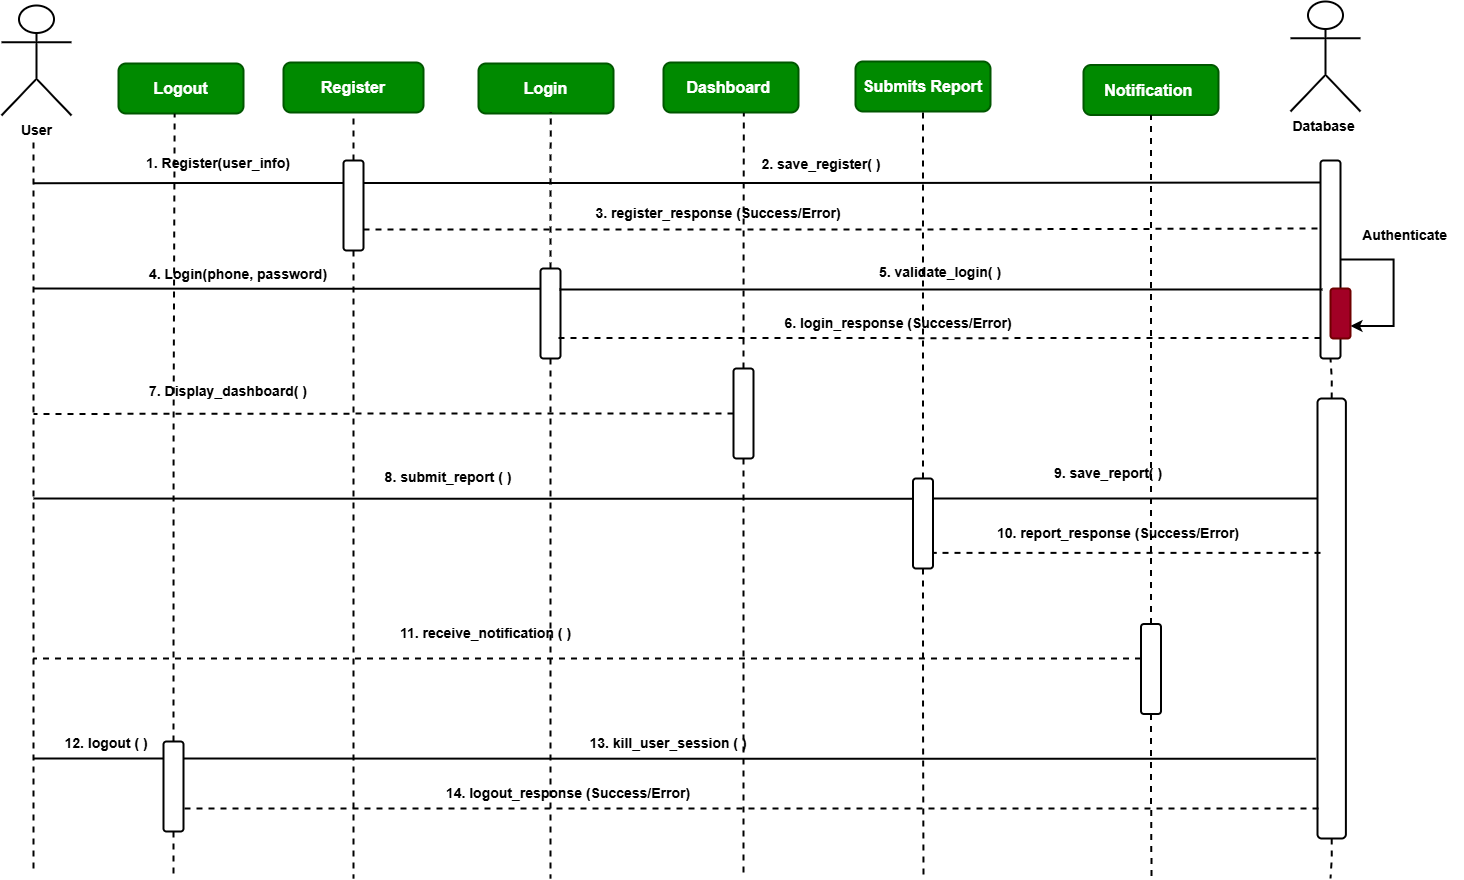

The diagram above was exported from draw.io. Its source (the exported page's mxGraphModel, read from the mxfile embedded in the PNG):
<mxGraphModel dx="1895" dy="1138" grid="1" gridSize="10" guides="1" tooltips="1" connect="1" arrows="1" fold="1" page="1" pageScale="1" pageWidth="850" pageHeight="1100" math="0" shadow="0">
  <root>
    <mxCell id="0" />
    <mxCell id="1" parent="0" />
    <mxCell id="h4epa_mnAnqIzCT3T2rR-1" parent="1" style="shape=umlActor;verticalLabelPosition=bottom;verticalAlign=top;html=1;outlineConnect=0;strokeWidth=2;" value="&lt;b&gt;&lt;font style=&quot;font-size: 14px;&quot;&gt;User&lt;/font&gt;&lt;/b&gt;" vertex="1">
      <mxGeometry height="110" width="70" x="48" y="127" as="geometry" />
    </mxCell>
    <mxCell id="h4epa_mnAnqIzCT3T2rR-2" parent="1" style="rounded=1;whiteSpace=wrap;html=1;strokeWidth=2;fillColor=#008a00;fontColor=#ffffff;strokeColor=#005700;" value="&lt;font size=&quot;3&quot;&gt;&lt;b&gt;Logout&lt;/b&gt;&lt;/font&gt;" vertex="1">
      <mxGeometry height="50" width="125" x="165" y="185" as="geometry" />
    </mxCell>
    <mxCell id="h4epa_mnAnqIzCT3T2rR-4" parent="1" style="rounded=1;whiteSpace=wrap;html=1;strokeWidth=2;fillColor=#008a00;fontColor=#ffffff;strokeColor=#005700;" value="&lt;font size=&quot;3&quot;&gt;&lt;b&gt;Register&lt;/b&gt;&lt;/font&gt;" vertex="1">
      <mxGeometry height="50" width="140" x="330" y="184" as="geometry" />
    </mxCell>
    <mxCell id="h4epa_mnAnqIzCT3T2rR-5" parent="1" style="rounded=1;whiteSpace=wrap;html=1;strokeWidth=2;fillColor=#008a00;fontColor=#ffffff;strokeColor=#005700;" value="&lt;font size=&quot;3&quot;&gt;&lt;b&gt;Login&lt;/b&gt;&lt;/font&gt;" vertex="1">
      <mxGeometry height="50" width="135" x="525" y="185" as="geometry" />
    </mxCell>
    <mxCell id="h4epa_mnAnqIzCT3T2rR-6" parent="1" style="rounded=1;whiteSpace=wrap;html=1;strokeWidth=2;fillColor=#008a00;fontColor=#ffffff;strokeColor=#005700;" value="&lt;font size=&quot;3&quot;&gt;&lt;b&gt;Dashboard&amp;nbsp;&lt;/b&gt;&lt;/font&gt;" vertex="1">
      <mxGeometry height="50" width="135" x="710" y="184" as="geometry" />
    </mxCell>
    <mxCell id="h4epa_mnAnqIzCT3T2rR-7" parent="1" style="rounded=1;whiteSpace=wrap;html=1;strokeWidth=2;fillColor=#008a00;fontColor=#ffffff;strokeColor=#005700;" value="&lt;b style=&quot;font-size: medium;&quot;&gt;Submits Report&lt;/b&gt;" vertex="1">
      <mxGeometry height="50" width="135" x="902" y="183" as="geometry" />
    </mxCell>
    <mxCell id="h4epa_mnAnqIzCT3T2rR-8" parent="1" style="shape=umlActor;verticalLabelPosition=bottom;verticalAlign=top;html=1;outlineConnect=0;strokeWidth=2;" value="&lt;span style=&quot;font-size: 14px;&quot;&gt;&lt;b&gt;Database&amp;nbsp;&lt;/b&gt;&lt;/span&gt;" vertex="1">
      <mxGeometry height="110" width="70" x="1337" y="123" as="geometry" />
    </mxCell>
    <mxCell id="h4epa_mnAnqIzCT3T2rR-10" edge="1" parent="1" source="h4epa_mnAnqIzCT3T2rR-9" style="edgeStyle=orthogonalEdgeStyle;rounded=0;orthogonalLoop=1;jettySize=auto;html=1;exitX=0.5;exitY=0;exitDx=0;exitDy=0;entryX=0.5;entryY=1;entryDx=0;entryDy=0;strokeWidth=2;endArrow=none;endFill=0;dashed=1;" target="h4epa_mnAnqIzCT3T2rR-4">
      <mxGeometry relative="1" as="geometry" />
    </mxCell>
    <mxCell id="h4epa_mnAnqIzCT3T2rR-25" edge="1" parent="1" source="h4epa_mnAnqIzCT3T2rR-9" style="edgeStyle=orthogonalEdgeStyle;rounded=0;orthogonalLoop=1;jettySize=auto;html=1;exitX=0;exitY=0.25;exitDx=0;exitDy=0;endArrow=none;endFill=0;strokeWidth=2;">
      <mxGeometry relative="1" as="geometry">
        <mxPoint x="80" y="304.6956521739131" as="targetPoint" />
      </mxGeometry>
    </mxCell>
    <mxCell id="h4epa_mnAnqIzCT3T2rR-29" edge="1" parent="1" source="h4epa_mnAnqIzCT3T2rR-9" style="edgeStyle=orthogonalEdgeStyle;rounded=0;orthogonalLoop=1;jettySize=auto;html=1;exitX=0.5;exitY=1;exitDx=0;exitDy=0;strokeWidth=2;endArrow=none;endFill=0;dashed=1;">
      <mxGeometry relative="1" as="geometry">
        <mxPoint x="400" y="1000" as="targetPoint" />
      </mxGeometry>
    </mxCell>
    <mxCell id="h4epa_mnAnqIzCT3T2rR-9" parent="1" style="rounded=1;whiteSpace=wrap;html=1;strokeWidth=2;" value="" vertex="1">
      <mxGeometry height="90" width="20" x="390" y="282" as="geometry" />
    </mxCell>
    <mxCell id="h4epa_mnAnqIzCT3T2rR-52" edge="1" parent="1" source="h4epa_mnAnqIzCT3T2rR-11" style="edgeStyle=orthogonalEdgeStyle;rounded=0;orthogonalLoop=1;jettySize=auto;html=1;exitX=1;exitY=0.5;exitDx=0;exitDy=0;entryX=1;entryY=0.75;entryDx=0;entryDy=0;strokeWidth=2;" target="h4epa_mnAnqIzCT3T2rR-19">
      <mxGeometry relative="1" as="geometry">
        <Array as="points">
          <mxPoint x="1440" y="381" />
          <mxPoint x="1440" y="448" />
        </Array>
      </mxGeometry>
    </mxCell>
    <mxCell id="h4epa_mnAnqIzCT3T2rR-11" parent="1" style="rounded=1;whiteSpace=wrap;html=1;strokeWidth=2;" value="" vertex="1">
      <mxGeometry height="198" width="20" x="1367" y="282" as="geometry" />
    </mxCell>
    <mxCell id="h4epa_mnAnqIzCT3T2rR-31" edge="1" parent="1" source="h4epa_mnAnqIzCT3T2rR-12" style="edgeStyle=orthogonalEdgeStyle;rounded=0;orthogonalLoop=1;jettySize=auto;html=1;exitX=0.5;exitY=1;exitDx=0;exitDy=0;strokeWidth=2;endArrow=none;endFill=0;dashed=1;">
      <mxGeometry relative="1" as="geometry">
        <mxPoint x="597" y="1000" as="targetPoint" />
      </mxGeometry>
    </mxCell>
    <mxCell id="h4epa_mnAnqIzCT3T2rR-12" parent="1" style="rounded=1;whiteSpace=wrap;html=1;strokeWidth=2;" value="" vertex="1">
      <mxGeometry height="90" width="20" x="587" y="390" as="geometry" />
    </mxCell>
    <mxCell id="h4epa_mnAnqIzCT3T2rR-14" edge="1" parent="1" source="h4epa_mnAnqIzCT3T2rR-12" style="edgeStyle=orthogonalEdgeStyle;rounded=0;orthogonalLoop=1;jettySize=auto;html=1;exitX=0.5;exitY=0;exitDx=0;exitDy=0;entryX=0.535;entryY=0.975;entryDx=0;entryDy=0;entryPerimeter=0;strokeWidth=2;endArrow=none;endFill=0;dashed=1;" target="h4epa_mnAnqIzCT3T2rR-5">
      <mxGeometry relative="1" as="geometry" />
    </mxCell>
    <mxCell id="h4epa_mnAnqIzCT3T2rR-32" edge="1" parent="1" source="h4epa_mnAnqIzCT3T2rR-15" style="edgeStyle=orthogonalEdgeStyle;rounded=0;orthogonalLoop=1;jettySize=auto;html=1;exitX=0.5;exitY=1;exitDx=0;exitDy=0;strokeWidth=2;dashed=1;endArrow=none;endFill=0;">
      <mxGeometry relative="1" as="geometry">
        <mxPoint x="790" y="1000" as="targetPoint" />
      </mxGeometry>
    </mxCell>
    <mxCell id="h4epa_mnAnqIzCT3T2rR-56" edge="1" parent="1" source="h4epa_mnAnqIzCT3T2rR-15" style="edgeStyle=orthogonalEdgeStyle;rounded=0;orthogonalLoop=1;jettySize=auto;html=1;exitX=0;exitY=0.5;exitDx=0;exitDy=0;strokeWidth=2;dashed=1;endArrow=none;endFill=0;">
      <mxGeometry relative="1" as="geometry">
        <mxPoint x="80" y="535.4615384615383" as="targetPoint" />
      </mxGeometry>
    </mxCell>
    <mxCell id="h4epa_mnAnqIzCT3T2rR-15" parent="1" style="rounded=1;whiteSpace=wrap;html=1;strokeWidth=2;" value="" vertex="1">
      <mxGeometry height="90" width="20" x="780" y="490" as="geometry" />
    </mxCell>
    <mxCell id="h4epa_mnAnqIzCT3T2rR-16" edge="1" parent="1" source="h4epa_mnAnqIzCT3T2rR-15" style="edgeStyle=orthogonalEdgeStyle;rounded=0;orthogonalLoop=1;jettySize=auto;html=1;exitX=0.5;exitY=0;exitDx=0;exitDy=0;endArrow=none;endFill=0;dashed=1;strokeWidth=2;entryX=0.595;entryY=1.009;entryDx=0;entryDy=0;entryPerimeter=0;" target="h4epa_mnAnqIzCT3T2rR-6">
      <mxGeometry relative="1" as="geometry">
        <mxPoint x="790" y="240" as="targetPoint" />
      </mxGeometry>
    </mxCell>
    <mxCell id="h4epa_mnAnqIzCT3T2rR-18" edge="1" parent="1" source="h4epa_mnAnqIzCT3T2rR-17" style="edgeStyle=orthogonalEdgeStyle;rounded=0;orthogonalLoop=1;jettySize=auto;html=1;exitX=0.5;exitY=0;exitDx=0;exitDy=0;entryX=0.5;entryY=1;entryDx=0;entryDy=0;strokeWidth=2;endArrow=none;endFill=0;dashed=1;" target="h4epa_mnAnqIzCT3T2rR-7">
      <mxGeometry relative="1" as="geometry" />
    </mxCell>
    <mxCell id="h4epa_mnAnqIzCT3T2rR-33" edge="1" parent="1" source="h4epa_mnAnqIzCT3T2rR-17" style="edgeStyle=orthogonalEdgeStyle;rounded=0;orthogonalLoop=1;jettySize=auto;html=1;exitX=0.5;exitY=1;exitDx=0;exitDy=0;strokeWidth=2;dashed=1;endArrow=none;endFill=0;">
      <mxGeometry relative="1" as="geometry">
        <mxPoint x="970" y="1000" as="targetPoint" />
      </mxGeometry>
    </mxCell>
    <mxCell id="h4epa_mnAnqIzCT3T2rR-17" parent="1" style="rounded=1;whiteSpace=wrap;html=1;strokeWidth=2;" value="" vertex="1">
      <mxGeometry height="90" width="20" x="959.5" y="600" as="geometry" />
    </mxCell>
    <mxCell id="h4epa_mnAnqIzCT3T2rR-19" parent="1" style="rounded=1;whiteSpace=wrap;html=1;strokeWidth=2;fillColor=#a20025;fontColor=#ffffff;strokeColor=#6F0000;" value="" vertex="1">
      <mxGeometry height="50" width="20" x="1377" y="410" as="geometry" />
    </mxCell>
    <mxCell id="h4epa_mnAnqIzCT3T2rR-28" edge="1" parent="1" source="h4epa_mnAnqIzCT3T2rR-20" style="edgeStyle=orthogonalEdgeStyle;rounded=0;orthogonalLoop=1;jettySize=auto;html=1;exitX=0.5;exitY=1;exitDx=0;exitDy=0;dashed=1;endArrow=none;endFill=0;strokeWidth=2;">
      <mxGeometry relative="1" as="geometry">
        <mxPoint x="220" y="1000" as="targetPoint" />
      </mxGeometry>
    </mxCell>
    <mxCell id="h4epa_mnAnqIzCT3T2rR-20" parent="1" style="rounded=1;whiteSpace=wrap;html=1;strokeWidth=2;" value="" vertex="1">
      <mxGeometry height="90" width="20" x="210" y="863" as="geometry" />
    </mxCell>
    <mxCell id="h4epa_mnAnqIzCT3T2rR-21" edge="1" parent="1" source="h4epa_mnAnqIzCT3T2rR-20" style="edgeStyle=orthogonalEdgeStyle;rounded=0;orthogonalLoop=1;jettySize=auto;html=1;exitX=0.5;exitY=0;exitDx=0;exitDy=0;entryX=0.449;entryY=1.006;entryDx=0;entryDy=0;entryPerimeter=0;strokeWidth=2;endArrow=none;endFill=0;dashed=1;" target="h4epa_mnAnqIzCT3T2rR-2">
      <mxGeometry relative="1" as="geometry" />
    </mxCell>
    <mxCell id="h4epa_mnAnqIzCT3T2rR-23" edge="1" parent="1" source="h4epa_mnAnqIzCT3T2rR-22" style="edgeStyle=orthogonalEdgeStyle;rounded=0;orthogonalLoop=1;jettySize=auto;html=1;exitX=0.5;exitY=0;exitDx=0;exitDy=0;entryX=0.5;entryY=1;entryDx=0;entryDy=0;strokeWidth=2;endArrow=none;endFill=0;dashed=1;" target="h4epa_mnAnqIzCT3T2rR-11">
      <mxGeometry relative="1" as="geometry" />
    </mxCell>
    <mxCell id="h4epa_mnAnqIzCT3T2rR-34" edge="1" parent="1" source="h4epa_mnAnqIzCT3T2rR-22" style="edgeStyle=orthogonalEdgeStyle;rounded=0;orthogonalLoop=1;jettySize=auto;html=1;exitX=0.5;exitY=1;exitDx=0;exitDy=0;strokeWidth=2;dashed=1;endArrow=none;endFill=0;">
      <mxGeometry relative="1" as="geometry">
        <mxPoint x="1377" y="1000" as="targetPoint" />
      </mxGeometry>
    </mxCell>
    <mxCell id="h4epa_mnAnqIzCT3T2rR-22" parent="1" style="rounded=1;whiteSpace=wrap;html=1;strokeWidth=2;" value="" vertex="1">
      <mxGeometry height="440" width="28.39" x="1364" y="520" as="geometry" />
    </mxCell>
    <mxCell id="h4epa_mnAnqIzCT3T2rR-24" edge="1" parent="1" source="h4epa_mnAnqIzCT3T2rR-9" style="edgeStyle=orthogonalEdgeStyle;rounded=0;orthogonalLoop=1;jettySize=auto;html=1;exitX=1;exitY=0.25;exitDx=0;exitDy=0;entryX=-0.027;entryY=0.111;entryDx=0;entryDy=0;entryPerimeter=0;strokeWidth=2;endArrow=none;endFill=0;" target="h4epa_mnAnqIzCT3T2rR-11">
      <mxGeometry relative="1" as="geometry" />
    </mxCell>
    <mxCell id="h4epa_mnAnqIzCT3T2rR-27" edge="1" parent="1" style="endArrow=none;html=1;rounded=0;strokeWidth=2;dashed=1;" value="">
      <mxGeometry height="50" relative="1" width="50" as="geometry">
        <mxPoint x="80" y="990" as="sourcePoint" />
        <mxPoint x="80" y="260" as="targetPoint" />
      </mxGeometry>
    </mxCell>
    <mxCell id="h4epa_mnAnqIzCT3T2rR-35" parent="1" style="text;html=1;whiteSpace=wrap;strokeColor=none;fillColor=none;align=center;verticalAlign=middle;rounded=0;" value="&lt;span style=&quot;font-size: 14px;&quot;&gt;&lt;b&gt;1. Register(user_info)&lt;/b&gt;&lt;/span&gt;" vertex="1">
      <mxGeometry height="30" width="170" x="180" y="270" as="geometry" />
    </mxCell>
    <mxCell id="h4epa_mnAnqIzCT3T2rR-36" parent="1" style="text;html=1;whiteSpace=wrap;strokeColor=none;fillColor=none;align=center;verticalAlign=middle;rounded=0;" value="&lt;span style=&quot;font-size: 14px;&quot;&gt;&lt;b&gt;2. save_register( )&lt;/b&gt;&lt;/span&gt;" vertex="1">
      <mxGeometry height="30" width="170" x="783" y="271" as="geometry" />
    </mxCell>
    <mxCell id="h4epa_mnAnqIzCT3T2rR-39" parent="1" style="text;html=1;whiteSpace=wrap;strokeColor=none;fillColor=none;align=center;verticalAlign=middle;rounded=0;" value="&lt;span style=&quot;font-size: 14px;&quot;&gt;&lt;b&gt;3. register_response (Success/Error)&lt;/b&gt;&lt;/span&gt;" vertex="1">
      <mxGeometry height="30" width="270" x="630" y="320" as="geometry" />
    </mxCell>
    <mxCell id="h4epa_mnAnqIzCT3T2rR-41" parent="1" style="rounded=1;whiteSpace=wrap;html=1;strokeWidth=2;fillColor=#008a00;fontColor=#ffffff;strokeColor=#005700;" value="&lt;font size=&quot;3&quot;&gt;&lt;b&gt;Notification&amp;nbsp;&lt;/b&gt;&lt;/font&gt;" vertex="1">
      <mxGeometry height="50" width="135" x="1130" y="186.5" as="geometry" />
    </mxCell>
    <mxCell id="h4epa_mnAnqIzCT3T2rR-42" edge="1" parent="1" source="h4epa_mnAnqIzCT3T2rR-44" style="edgeStyle=orthogonalEdgeStyle;rounded=0;orthogonalLoop=1;jettySize=auto;html=1;exitX=0.5;exitY=0;exitDx=0;exitDy=0;entryX=0.5;entryY=1;entryDx=0;entryDy=0;strokeWidth=2;endArrow=none;endFill=0;dashed=1;" target="h4epa_mnAnqIzCT3T2rR-41">
      <mxGeometry relative="1" as="geometry" />
    </mxCell>
    <mxCell id="h4epa_mnAnqIzCT3T2rR-45" edge="1" parent="1" source="h4epa_mnAnqIzCT3T2rR-44" style="edgeStyle=orthogonalEdgeStyle;rounded=0;orthogonalLoop=1;jettySize=auto;html=1;exitX=0.5;exitY=1;exitDx=0;exitDy=0;strokeWidth=2;endArrow=none;endFill=0;dashed=1;">
      <mxGeometry relative="1" as="geometry">
        <mxPoint x="1198" y="1000" as="targetPoint" />
      </mxGeometry>
    </mxCell>
    <mxCell id="h4epa_mnAnqIzCT3T2rR-44" parent="1" style="rounded=1;whiteSpace=wrap;html=1;strokeWidth=2;" value="" vertex="1">
      <mxGeometry height="90" width="20" x="1187.5" y="745.5" as="geometry" />
    </mxCell>
    <mxCell id="h4epa_mnAnqIzCT3T2rR-46" edge="1" parent="1" style="edgeStyle=orthogonalEdgeStyle;rounded=0;orthogonalLoop=1;jettySize=auto;html=1;exitX=1;exitY=0.25;exitDx=0;exitDy=0;entryX=-0.027;entryY=0.111;entryDx=0;entryDy=0;entryPerimeter=0;strokeWidth=2;endArrow=none;endFill=0;dashed=1;">
      <mxGeometry relative="1" as="geometry">
        <mxPoint x="410" y="351" as="sourcePoint" />
        <mxPoint x="1366" y="350" as="targetPoint" />
      </mxGeometry>
    </mxCell>
    <mxCell id="h4epa_mnAnqIzCT3T2rR-47" edge="1" parent="1" style="edgeStyle=orthogonalEdgeStyle;rounded=0;orthogonalLoop=1;jettySize=auto;html=1;exitX=0;exitY=0.25;exitDx=0;exitDy=0;endArrow=none;endFill=0;strokeWidth=2;">
      <mxGeometry relative="1" as="geometry">
        <mxPoint x="587" y="410.3043478260869" as="sourcePoint" />
        <mxPoint x="80" y="410" as="targetPoint" />
      </mxGeometry>
    </mxCell>
    <mxCell id="h4epa_mnAnqIzCT3T2rR-48" parent="1" style="text;html=1;whiteSpace=wrap;strokeColor=none;fillColor=none;align=center;verticalAlign=middle;rounded=0;" value="&lt;span style=&quot;font-size: 14px;&quot;&gt;&lt;b&gt;4. Login(phone, password)&lt;/b&gt;&lt;/span&gt;" vertex="1">
      <mxGeometry height="30" width="190" x="190" y="381" as="geometry" />
    </mxCell>
    <mxCell id="h4epa_mnAnqIzCT3T2rR-49" edge="1" parent="1" style="edgeStyle=orthogonalEdgeStyle;rounded=0;orthogonalLoop=1;jettySize=auto;html=1;exitX=0.15;exitY=0.652;exitDx=0;exitDy=0;endArrow=none;endFill=0;strokeWidth=2;exitPerimeter=0;">
      <mxGeometry relative="1" as="geometry">
        <mxPoint x="1368.9999999999995" y="411.096" as="sourcePoint" />
        <mxPoint x="606" y="411" as="targetPoint" />
      </mxGeometry>
    </mxCell>
    <mxCell id="h4epa_mnAnqIzCT3T2rR-50" parent="1" style="text;html=1;whiteSpace=wrap;strokeColor=none;fillColor=none;align=center;verticalAlign=middle;rounded=0;" value="&lt;span style=&quot;font-size: 14px;&quot;&gt;&lt;b&gt;5. validate_login( )&lt;/b&gt;&lt;/span&gt;" vertex="1">
      <mxGeometry height="30" width="170" x="902" y="379" as="geometry" />
    </mxCell>
    <mxCell id="h4epa_mnAnqIzCT3T2rR-53" parent="1" style="text;html=1;whiteSpace=wrap;strokeColor=none;fillColor=none;align=center;verticalAlign=middle;rounded=0;" value="&lt;span style=&quot;font-size: 14px;&quot;&gt;&lt;b&gt;Authenticate&amp;nbsp;&lt;/b&gt;&lt;/span&gt;" vertex="1">
      <mxGeometry height="30" width="113" x="1397" y="342" as="geometry" />
    </mxCell>
    <mxCell id="h4epa_mnAnqIzCT3T2rR-54" edge="1" parent="1" style="edgeStyle=orthogonalEdgeStyle;rounded=0;orthogonalLoop=1;jettySize=auto;html=1;exitX=0.15;exitY=0.652;exitDx=0;exitDy=0;endArrow=none;endFill=0;strokeWidth=2;exitPerimeter=0;dashed=1;">
      <mxGeometry relative="1" as="geometry">
        <mxPoint x="1366.9999999999995" y="459.556" as="sourcePoint" />
        <mxPoint x="604" y="459.46" as="targetPoint" />
      </mxGeometry>
    </mxCell>
    <mxCell id="h4epa_mnAnqIzCT3T2rR-55" parent="1" style="text;html=1;whiteSpace=wrap;strokeColor=none;fillColor=none;align=center;verticalAlign=middle;rounded=0;" value="&lt;span style=&quot;font-size: 14px;&quot;&gt;&lt;b&gt;6. login_response (Success/Error)&lt;/b&gt;&lt;/span&gt;" vertex="1">
      <mxGeometry height="30" width="270" x="810" y="430" as="geometry" />
    </mxCell>
    <mxCell id="h4epa_mnAnqIzCT3T2rR-57" parent="1" style="text;html=1;whiteSpace=wrap;strokeColor=none;fillColor=none;align=center;verticalAlign=middle;rounded=0;" value="&lt;span style=&quot;font-size: 14px;&quot;&gt;&lt;b&gt;7. Display_dashboard( )&lt;/b&gt;&lt;/span&gt;" vertex="1">
      <mxGeometry height="30" width="190" x="180" y="498" as="geometry" />
    </mxCell>
    <mxCell id="h4epa_mnAnqIzCT3T2rR-58" edge="1" parent="1" style="edgeStyle=orthogonalEdgeStyle;rounded=0;orthogonalLoop=1;jettySize=auto;html=1;exitX=0;exitY=0.25;exitDx=0;exitDy=0;endArrow=none;endFill=0;strokeWidth=2;">
      <mxGeometry relative="1" as="geometry">
        <mxPoint x="959.5" y="620.3043478260869" as="sourcePoint" />
        <mxPoint x="80" y="620" as="targetPoint" />
      </mxGeometry>
    </mxCell>
    <mxCell id="h4epa_mnAnqIzCT3T2rR-59" edge="1" parent="1" style="edgeStyle=orthogonalEdgeStyle;rounded=0;orthogonalLoop=1;jettySize=auto;html=1;endArrow=none;endFill=0;strokeWidth=2;">
      <mxGeometry relative="1" as="geometry">
        <Array as="points">
          <mxPoint x="1364" y="620" />
        </Array>
        <mxPoint x="1364" y="620" as="sourcePoint" />
        <mxPoint x="979.5" y="620" as="targetPoint" />
      </mxGeometry>
    </mxCell>
    <mxCell id="h4epa_mnAnqIzCT3T2rR-60" parent="1" style="text;html=1;whiteSpace=wrap;strokeColor=none;fillColor=none;align=center;verticalAlign=middle;rounded=0;" value="&lt;span style=&quot;font-size: 14px;&quot;&gt;&lt;b&gt;9. save_report( )&lt;/b&gt;&lt;/span&gt;" vertex="1">
      <mxGeometry height="30" width="170" x="1070" y="580" as="geometry" />
    </mxCell>
    <mxCell id="h4epa_mnAnqIzCT3T2rR-61" parent="1" style="text;html=1;whiteSpace=wrap;strokeColor=none;fillColor=none;align=center;verticalAlign=middle;rounded=0;" value="&lt;span style=&quot;font-size: 14px;&quot;&gt;&lt;b&gt;8. submit_report ( )&lt;/b&gt;&lt;/span&gt;" vertex="1">
      <mxGeometry height="30" width="170" x="410" y="584" as="geometry" />
    </mxCell>
    <mxCell id="h4epa_mnAnqIzCT3T2rR-62" edge="1" parent="1" style="edgeStyle=orthogonalEdgeStyle;rounded=0;orthogonalLoop=1;jettySize=auto;html=1;endArrow=none;endFill=0;strokeWidth=2;exitX=0.004;exitY=0.323;exitDx=0;exitDy=0;exitPerimeter=0;dashed=1;">
      <mxGeometry relative="1" as="geometry">
        <mxPoint x="1367" y="674.38" as="sourcePoint" />
        <mxPoint x="979.5" y="674.38" as="targetPoint" />
      </mxGeometry>
    </mxCell>
    <mxCell id="h4epa_mnAnqIzCT3T2rR-63" parent="1" style="text;html=1;whiteSpace=wrap;strokeColor=none;fillColor=none;align=center;verticalAlign=middle;rounded=0;" value="&lt;span style=&quot;font-size: 14px;&quot;&gt;&lt;b&gt;10. report_response (Success/Error)&lt;/b&gt;&lt;/span&gt;" vertex="1">
      <mxGeometry height="30" width="270" x="1030" y="640" as="geometry" />
    </mxCell>
    <mxCell id="h4epa_mnAnqIzCT3T2rR-64" edge="1" parent="1" style="edgeStyle=orthogonalEdgeStyle;rounded=0;orthogonalLoop=1;jettySize=auto;html=1;exitX=0;exitY=0.5;exitDx=0;exitDy=0;strokeWidth=2;dashed=1;endArrow=none;endFill=0;">
      <mxGeometry relative="1" as="geometry">
        <mxPoint x="1187.5" y="780" as="sourcePoint" />
        <mxPoint x="80" y="780" as="targetPoint" />
      </mxGeometry>
    </mxCell>
    <mxCell id="h4epa_mnAnqIzCT3T2rR-65" parent="1" style="text;html=1;whiteSpace=wrap;strokeColor=none;fillColor=none;align=center;verticalAlign=middle;rounded=0;" value="&lt;span style=&quot;font-size: 14px;&quot;&gt;&lt;b&gt;11. receive_notification ( )&lt;/b&gt;&lt;/span&gt;" vertex="1">
      <mxGeometry height="30" width="215" x="425" y="740" as="geometry" />
    </mxCell>
    <mxCell id="h4epa_mnAnqIzCT3T2rR-66" edge="1" parent="1" style="edgeStyle=orthogonalEdgeStyle;rounded=0;orthogonalLoop=1;jettySize=auto;html=1;endArrow=none;endFill=0;strokeWidth=2;">
      <mxGeometry relative="1" as="geometry">
        <mxPoint x="210" y="880" as="sourcePoint" />
        <mxPoint x="80" y="880" as="targetPoint" />
      </mxGeometry>
    </mxCell>
    <mxCell id="h4epa_mnAnqIzCT3T2rR-67" edge="1" parent="1" source="h4epa_mnAnqIzCT3T2rR-22" style="edgeStyle=orthogonalEdgeStyle;rounded=0;orthogonalLoop=1;jettySize=auto;html=1;endArrow=none;endFill=0;strokeWidth=2;exitX=-0.065;exitY=0.819;exitDx=0;exitDy=0;exitPerimeter=0;">
      <mxGeometry relative="1" as="geometry">
        <mxPoint x="1320" y="880" as="sourcePoint" />
        <mxPoint x="230" y="880" as="targetPoint" />
      </mxGeometry>
    </mxCell>
    <mxCell id="h4epa_mnAnqIzCT3T2rR-68" edge="1" parent="1" style="edgeStyle=orthogonalEdgeStyle;rounded=0;orthogonalLoop=1;jettySize=auto;html=1;endArrow=none;endFill=0;strokeWidth=2;exitX=-0.065;exitY=0.819;exitDx=0;exitDy=0;exitPerimeter=0;dashed=1;">
      <mxGeometry relative="1" as="geometry">
        <mxPoint x="1365" y="930" as="sourcePoint" />
        <mxPoint x="230" y="930" as="targetPoint" />
      </mxGeometry>
    </mxCell>
    <mxCell id="h4epa_mnAnqIzCT3T2rR-69" parent="1" style="text;html=1;whiteSpace=wrap;strokeColor=none;fillColor=none;align=center;verticalAlign=middle;rounded=0;" value="&lt;span style=&quot;font-size: 14px;&quot;&gt;&lt;b&gt;12. logout ( )&lt;/b&gt;&lt;/span&gt;" vertex="1">
      <mxGeometry height="30" width="170" x="68" y="850" as="geometry" />
    </mxCell>
    <mxCell id="h4epa_mnAnqIzCT3T2rR-70" parent="1" style="text;html=1;whiteSpace=wrap;strokeColor=none;fillColor=none;align=center;verticalAlign=middle;rounded=0;" value="&lt;span style=&quot;font-size: 14px;&quot;&gt;&lt;b&gt;13. kill_user_session ( )&lt;/b&gt;&lt;/span&gt;" vertex="1">
      <mxGeometry height="30" width="170" x="630" y="850" as="geometry" />
    </mxCell>
    <mxCell id="h4epa_mnAnqIzCT3T2rR-71" parent="1" style="text;html=1;whiteSpace=wrap;strokeColor=none;fillColor=none;align=center;verticalAlign=middle;rounded=0;" value="&lt;span style=&quot;font-size: 14px;&quot;&gt;&lt;b&gt;14. logout_response (Success/Error)&lt;/b&gt;&lt;/span&gt;" vertex="1">
      <mxGeometry height="30" width="270" x="480" y="900" as="geometry" />
    </mxCell>
  </root>
</mxGraphModel>